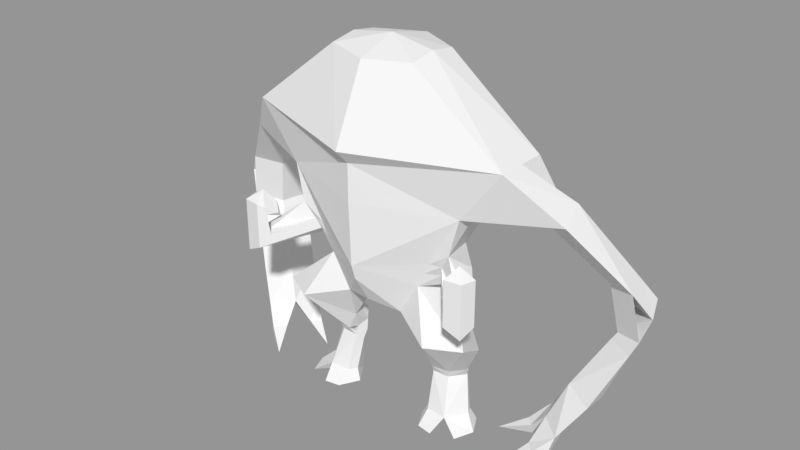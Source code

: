 # Source: shambler.blend  (saved by Blender 2.82.7; exported with 4.5.12 LTS)
import bpy
from mathutils import Matrix  # noqa: F401  (used for matrix-valued properties, if any)

bpy.ops.wm.read_factory_settings(use_empty=True)
scene = bpy.context.scene
scene.name = 'Scene'

# ---- collections
col_collection_1 = bpy.data.collections.new('Collection 1'); scene.collection.children.link(col_collection_1)

# ---- meshes
me_entity0_brush1 = bpy.data.meshes.new('entity0_brush1')
me_entity0_brush1.from_pydata([(0.0, 1478.0, -2826.0), (0.0, 1632.0, -2180.0), (1840.0, 499.1, -2538.0), (592.1, 1478.0, -2538.0), (860.9, -940.9, -2538.0), (661.1, -2679.0, -2199.0), (932.8, -2609.0, -2158.0), (0.0, -230.5, -1373.0), (1283.0, -230.5, -2180.0), (860.9, -940.9, -1821.0), (0.0, -1690.0, -1702.0), (1449.0, -743.5, -1607.0), (1533.0, -864.1, -1675.0), (1685.0, -844.9, -1601.0), (2031.0, -2986.0, -2881.0), (2320.0, -2535.0, -3088.0), (1094.0, -3237.0, -2418.0), (1176.0, -3391.0, -2461.0), (1216.0, -3391.0, -1921.0), (1322.0, -3391.0, -2191.0), (1155.0, -3237.0, -2304.0), (732.0, -2656.0, -2521.0), (968.5, -2514.0, -2553.0), (1815.0, -3215.0, -2708.0), (1194.0, -2316.0, -2427.0), (0.0, -1843.0, -2180.0), (2710.0, -1671.0, -3368.0), (2757.0, -1555.0, -3401.0), (1984.0, -144.1, -2847.0), (1479.0, -1181.0, -1285.0), (2244.0, -3399.0, -2354.0), (720.7, -2459.0, -2515.0), (843.7, -2201.0, -2359.0), (565.5, -2316.0, -2087.0), (649.9, -2597.0, -2219.0), (904.7, -2597.0, -2210.0), (1507.0, -3387.0, -2491.0), (974.1, -2679.0, -2543.0), (1036.0, -2597.0, -2429.0), (1053.0, -2726.0, -2397.0), (1047.0, -2679.0, -2408.0), (0.0, -787.3, -2837.0), (0.0, -1095.0, -2657.0), (0.0, -1095.0, -1403.0), (0.0, -1296.0, -1463.0), (772.5, -3429.0, -2443.0), (625.7, -3237.0, -2164.0), (613.3, -2815.0, -2287.0), (784.1, -2815.0, -2454.0), (666.7, -2726.0, -2188.0), (0.0, 1450.0, -1630.0), (2162.0, -2938.0, -2534.0), (2449.0, -2986.0, -2298.0), (2737.0, -2535.0, -2505.0), (3056.0, -956.5, -2734.0), (419.3, -1767.0, -2538.0), (1019.0, -940.9, -1852.0), (970.8, -1095.0, -1911.0), (1479.0, -1306.0, -1285.0), (688.1, -1306.0, -2538.0), (784.1, -1095.0, -2538.0), (2973.0, -1344.0, -3116.0), (2755.0, -1114.0, -2959.0), (2973.0, -960.1, -3116.0), (2823.0, -1287.0, -3449.0), (1283.0, -230.5, -1821.0), (2786.0, -1671.0, -2981.0), (3051.0, -1671.0, -3172.0), (2068.0, -288.1, -2467.0), (2318.0, -0.1178, -2646.0), (2895.0, -844.9, -3060.0), (3260.0, -1267.0, -2880.0), (3129.0, -1191.0, -3227.0), (2402.0, -144.1, -2265.0), (688.1, -1306.0, -2180.0), (784.1, -1095.0, -1821.0), (1903.0, -3399.0, -1907.0), (2340.0, -3399.0, -2220.0), (0.0, -1306.0, -2717.0), (419.3, -1767.0, -1821.0), (419.3, -1767.0, -2180.0), (861.6, -3391.0, -2291.0), (547.2, -3391.0, -2120.0), (693.7, -3391.0, -1850.0), (687.0, -3237.0, -2051.0), (908.7, -3391.0, -1813.0), (0.0, -2266.0, -3437.0), (0.0, -1651.0, -2896.0), (2663.0, -1767.0, -3334.0), (2365.0, -2439.0, -2679.0), (582.4, -2514.0, -2344.0), (588.0, -2679.0, -2333.0), (842.9, -2597.0, -2324.0), (3081.0, -1767.0, -2752.0), (1155.0, -732.9, -1803.0), (1297.0, -940.9, -2078.0), (1249.0, -1095.0, -2137.0), (1757.0, -1306.0, -1511.0), (2848.0, -1555.0, -3026.0), (3159.0, -1584.0, -2808.0), (3082.0, -1555.0, -3194.0), (2731.0, -1767.0, -2942.0), (2692.0, -2631.0, -2914.0), (3012.0, -1767.0, -3144.0), (0.0, 729.5, -3236.0), (0.0, 19.08, -3297.0), (1283.0, -230.5, -2538.0), (1840.0, 499.1, -2180.0), (592.1, 1478.0, -1821.0), (1840.0, 499.1, -1821.0), (592.1, 1536.0, -2180.0), (974.8, -3234.0, -2025.0), (999.4, -2815.0, -2496.0), (0.0, 998.3, -3108.0), (1987.0, -3399.0, -2712.0), (1071.0, -1230.0, -2072.0), (0.0, 268.7, -1373.0), (0.0, 471.1, -1182.0), (854.1, -2679.0, -2303.0), (893.1, -2726.0, -2198.0), (2677.0, -1018.0, -2903.0), (2577.0, -931.3, -3273.0), (2655.0, -1037.0, -3329.0), (1425.0, -960.1, -1637.0), (1365.0, -864.1, -1539.0), (1419.0, -748.9, -1360.0), (419.3, -1767.0, -2537.0), (419.3, -1767.0, -1822.0), (688.1, -1306.0, -1822.0), (711.7, -2597.0, -2105.0), (980.1, -1932.0, -1547.0), (1098.0, -2597.0, -2315.0), (688.1, -1306.0, -2537.0), (1420.0, -1932.0, -1786.0), (1697.0, -748.9, -1586.0), (1558.0, -567.9, -1473.0), (1706.0, -691.3, -1317.0), (1757.0, -691.3, -1511.0), (2230.0, -3215.0, -2131.0), (2100.0, -3214.0, -2278.0), (1925.0, -3214.0, -2585.0), (2365.0, -3079.0, -2684.0), (1922.0, -3399.0, -2803.0), (1546.0, -844.9, -1488.0), (1521.0, -1133.0, -1518.0), (1382.0, -1133.0, -1405.0), (1407.0, -844.9, -1375.0), (1479.0, -691.3, -1285.0), (1706.0, -1181.0, -1317.0), (1706.0, -1415.0, -1317.0), (1661.0, -1133.0, -1631.0), (1757.0, -1181.0, -1511.0), (688.1, -1306.0, -1821.0)], [], [(120, 54, 73), (70, 54, 63), (3, 0, 1), (110, 3, 1), (3, 2, 0), (110, 2, 3), (2, 110, 107), (8, 4, 106), (49, 129, 5), (35, 5, 129), (119, 6, 129), (43, 65, 7), (9, 65, 43), (94, 65, 9), (13, 12, 134), (143, 123, 13), (15, 51, 89), (28, 106, 2), (15, 141, 14), (20, 19, 17), (19, 81, 17), (84, 46, 82), (92, 38, 35), (34, 92, 35), (139, 30, 76), (24, 22, 32), (22, 38, 21), (131, 133, 6), (24, 38, 22), (133, 131, 24), (24, 132, 133), (10, 80, 25), (79, 10, 25), (80, 79, 25), (79, 80, 10), (67, 103, 88), (121, 26, 66), (100, 26, 27), (27, 61, 64), (54, 98, 62), (71, 99, 100), (99, 67, 100), (120, 28, 121), (28, 70, 121), (94, 8, 65), (58, 29, 145), (149, 29, 58), (139, 51, 141, 30), (31, 21, 90), (32, 31, 90), (33, 32, 90), (114, 141, 51, 140), (21, 34, 90), (130, 129, 6), (133, 130, 6), (132, 24, 126), (22, 21, 31), (75, 9, 43), (56, 75, 57), (22, 37, 21), (37, 112, 21), (92, 22, 21), (92, 38, 22), (47, 49, 91), (37, 22, 38), (40, 92, 118), (45, 46, 47), (48, 45, 47), (84, 47, 46), (35, 129, 34), (111, 49, 84), (111, 119, 49), (89, 52, 53), (93, 103, 67), (102, 52, 141), (64, 100, 27), (86, 80, 25), (55, 86, 87), (86, 55, 80), (58, 115, 149), (145, 57, 58), (144, 56, 145), (60, 78, 42), (60, 59, 78), (60, 96, 59), (61, 122, 64), (140, 36, 114), (122, 72, 64), (59, 87, 78), (59, 55, 87), (0, 3, 113), (88, 66, 26), (69, 54, 70), (71, 62, 61), (23, 142, 36), (63, 71, 72), (73, 8, 68), (73, 109, 65), (69, 109, 73), (41, 60, 42), (4, 60, 41), (152, 43, 44), (152, 75, 43), (51, 139, 52), (77, 52, 138), (67, 88, 26), (141, 77, 30), (79, 44, 10), (79, 152, 44), (46, 45, 82), (81, 83, 82), (83, 85, 111), (38, 131, 35), (84, 82, 83), (111, 84, 83), (15, 101, 88), (99, 120, 66), (103, 15, 88), (90, 21, 91), (47, 91, 21), (21, 48, 47), (34, 90, 91), (92, 21, 90), (34, 92, 90), (131, 39, 40), (118, 34, 5), (101, 99, 66), (8, 94, 4), (150, 96, 95), (150, 94, 144), (41, 105, 4), (35, 118, 5), (15, 14, 51), (98, 71, 61), (89, 93, 101), (93, 67, 99), (93, 102, 103), (2, 105, 104), (2, 106, 105), (117, 108, 50), (108, 1, 50), (108, 110, 1), (109, 108, 117), (109, 110, 108), (107, 110, 109), (48, 21, 112), (48, 112, 45), (112, 16, 45), (45, 17, 81), (82, 45, 81), (20, 112, 39), (111, 39, 119), (20, 39, 111), (2, 104, 113), (116, 109, 117), (115, 97, 149), (119, 39, 131), (129, 49, 119), (40, 35, 131), (119, 131, 6), (56, 9, 75), (13, 123, 12), (121, 63, 122), (114, 36, 142), (135, 124, 125), (146, 124, 123), (146, 123, 143), (126, 33, 127), (32, 55, 24), (32, 22, 31), (33, 126, 32), (129, 130, 33), (130, 128, 127), (130, 133, 128), (132, 128, 133), (150, 143, 13), (137, 135, 136), (151, 150, 13), (136, 151, 137), (14, 140, 51), (71, 100, 72), (14, 114, 142), (68, 8, 28), (28, 107, 69), (123, 11, 12), (144, 146, 143), (147, 125, 146), (136, 148, 151), (136, 147, 148), (122, 26, 121), (27, 62, 98), (151, 97, 150), (97, 148, 149), (96, 4, 95), (15, 102, 141), (85, 81, 111), (19, 18, 81), (18, 111, 81), (20, 111, 19), (33, 130, 127), (24, 131, 38), (138, 76, 77), (64, 72, 100), (100, 67, 26), (27, 98, 61), (121, 66, 120), (120, 68, 28), (28, 69, 70), (149, 148, 29), (34, 129, 33), (33, 90, 34), (38, 40, 37), (40, 39, 37), (39, 112, 37), (40, 38, 92), (84, 49, 47), (89, 51, 52), (102, 53, 52), (120, 73, 68), (147, 135, 125), (58, 57, 115), (145, 56, 57), (144, 94, 56), (61, 62, 122), (122, 63, 72), (3, 2, 113), (88, 101, 66), (69, 73, 54), (71, 54, 62), (63, 54, 71), (73, 65, 8), (8, 106, 28), (69, 107, 109), (52, 139, 138), (77, 76, 30), (141, 52, 77), (18, 19, 111), (20, 17, 16), (81, 85, 83), (17, 45, 16), (15, 89, 101), (103, 102, 15), (49, 5, 91), (5, 34, 91), (118, 92, 34), (101, 93, 99), (150, 97, 96), (150, 95, 94), (98, 99, 71), (89, 53, 93), (116, 7, 65), (93, 53, 102), (20, 16, 112), (40, 118, 35), (54, 99, 98), (135, 134, 12), (121, 70, 63), (123, 124, 11), (135, 11, 124), (146, 125, 124), (138, 139, 76), (135, 12, 11), (150, 144, 143), (137, 134, 135), (134, 137, 13), (137, 151, 13), (14, 23, 140), (96, 97, 115), (140, 23, 36), (142, 23, 14), (14, 141, 114), (28, 2, 107), (144, 145, 146), (136, 135, 147), (145, 29, 146), (29, 147, 146), (147, 29, 148), (122, 27, 26), (99, 54, 120), (27, 122, 62), (97, 151, 148), (106, 4, 105), (96, 60, 4), (116, 65, 109), (94, 9, 56), (94, 95, 4), (57, 152, 115), (96, 115, 59), (59, 115, 74), (115, 152, 74), (152, 57, 75)])
_uv = me_entity0_brush1.uv_layers.new(name='UVMap')
_uv.uv.foreach_set('vector', [0.0, 0.0, -8192.0, 1248.0, -5696.0, -151.0, -672.0, 617.0, -1056.0, -151.0, -1056.0, 617.0, -1792.0, 1385.0, 0.0, 2002.0, 0.0, 617.0, -1792.0, 617.0, -1792.0, 1385.0, 0.0, 617.0, -1792.0, -7071.0, -5952.0, -3807.0, 0.0, -7071.0, -1792.0, 617.0, -5952.0, 1385.0, -1792.0, 1385.0, -5952.0, 1385.0, -1792.0, 617.0, -5952.0, 617.0, 1376.0, 617.0, -992.0, 1385.0, 1376.0, 1385.0, -2529.0, 7648.0, -3041.0, 6944.0, -2465.0, 7392.0, -1949.0, 1733.0, -1373.0, 966.7, -1949.0, 966.7, -3725.0, -4337.0, -3434.0, -3965.0, -4214.0, -3600.0, 0.0, 1504.0, 4096.0, -1376.0, 0.0, -1376.0, 2688.0, 992.0, 4096.0, -1376.0, 0.0, 1504.0, -992.0, 617.0, 1376.0, -151.0, -992.0, -151.0, -4736.0, 672.0, -4224.0, 736.0, -4800.0, 352.0, -4736.0, 617.0, -4096.0, 1001.0, -4736.0, 1001.0, -5984.0, 1385.0, -7648.0, 617.0, -5984.0, 617.0, -5696.0, 1385.0, 4096.0, -1376.0, -5376.0, 1385.0, -8256.0, 1385.0, -6720.0, 617.0, -6720.0, 1385.0, -4581.0, 9184.0, -2333.0, 2499.0, -1309.0, 2499.0, -2333.0, 2499.0, -1309.0, 1733.0, -1309.0, 2499.0, -9325.0, -932.5, -2273.0, 9184.0, -1309.0, 966.7, 0.0, 0.0, 0.0, 0.0, 0.0, 0.0, 0.0, 0.0, 0.0, 0.0, 0.0, 0.0, -5182.0, 257.9, -5388.0, 90.71, -4160.0, -151.0, 733.0, 2499.0, 477.0, 2499.0, 1079.0, 1769.0, -3301.0, -2865.0, -4069.0, -2413.0, -1961.0, -2156.0, -1312.0, 1651.0, 491.9, 2416.0, 0.0, 0.0, -3557.0, 6239.0, -4069.0, 6943.0, -3301.0, 6495.0, 491.9, 2416.0, -4773.0, 6943.0, -4261.0, 6111.0, -1723.0, 3056.0, 633.0, 2128.0, 491.9, 2416.0, 0.0, -407.0, 1216.0, 617.0, 0.0, 617.0, -1216.0, -151.7, 0.0, -407.7, 0.0, 616.3, -1216.0, 617.0, -1216.0, -151.0, 0.0, 617.0, 1216.0, -151.0, 1216.0, 617.0, 0.0, -407.0, -3424.0, 617.0, -3744.0, 617.0, -9568.0, 3744.0, -8192.0, 1248.0, -3424.0, 1385.0, 0.0, 0.0, -3040.0, 617.0, -3424.0, 1385.0, -3040.0, 1385.0, -3040.0, 1385.0, -2336.0, 617.0, -2336.0, 1385.0, 0.0, 0.0, 0.0, 0.0, 0.0, 0.0, -1.005e+04, 1824.0, -3040.0, -151.0, -3040.0, 617.0, -3040.0, -151.0, -3424.0, 617.0, -3040.0, 617.0, -8192.0, 617.0, -5696.0, 1385.0, -8192.0, 1385.0, 2144.0, 1385.0, -672.0, 617.0, -672.0, 1385.0, -992.0, 617.0, 1376.0, 617.0, 1376.0, -151.0, -5120.0, 2208.0, -5120.0, 1792.0, -4608.0, 1632.0, -2208.0, 617.0, -1792.0, 233.0, -2208.0, 233.0, -5182.0, 257.9, -6080.0, 617.0, -7968.0, 617.0, -9184.0, 201.7, 2280.0, -4096.0, 2524.0, -4592.0, 3060.0, -3731.0, 2078.0, -3580.0, 2280.0, -4096.0, 3060.0, -3732.0, 733.0, 966.7, 1079.0, 1769.0, 477.0, 966.7, -9184.0, 1145.0, -7968.0, 617.0, -6080.0, 617.0, -5143.0, 1010.0, -15.86, 1721.0, -1245.0, 966.7, -477.0, 966.7, -1929.0, 2416.0, -4214.0, -3600.0, -3434.0, -3965.0, 491.9, 2416.0, -1929.0, 2416.0, 0.0, 0.0, -2435.0, 2128.0, -1723.0, 3056.0, -1568.0, 2128.0, 477.0, 2499.0, 2524.0, -4592.0, 2280.0, -4096.0, -2432.0, 1504.0, -2688.0, 992.0, 0.0, 1504.0, -2688.0, 992.0, -2432.0, 1504.0, -2432.0, 1504.0, -7038.0, -1717.0, -7551.0, -1728.0, -7341.0, -834.6, -3805.0, -398.9, -4180.0, -423.7, -3620.0, 32.32, -3203.0, -1449.0, -3301.0, -2864.0, -1960.0, -2156.0, -1245.0, 1733.0, -1245.0, 2499.0, -477.0, 2499.0, -3776.0, 1012.0, -2529.0, 7648.0, -3409.0, 1012.0, -3365.0, 7392.0, -3301.0, 6880.0, -4069.0, 6944.0, -6804.0, 2813.0, -6514.0, 2055.0, -6962.0, 2055.0, -9127.0, 2872.0, -8741.0, 1818.0, -7685.0, 1818.0, -7455.0, 2774.0, -9127.0, 2872.0, -7685.0, 1818.0, -2849.0, 9184.0, -1921.0, 8128.0, -2273.0, 9184.0, 0.0, 0.0, 0.0, 0.0, 0.0, 0.0, -9723.0, -1866.0, -7780.0, -876.6, -9325.0, -932.5, -9723.0, -1866.0, -7911.0, -1733.0, -7781.0, -876.3, -5984.0, 617.0, -7648.0, -151.0, -5984.0, -151.0, -3744.0, -151.0, -3744.0, 617.0, -3424.0, 617.0, -8256.0, 617.0, -6720.0, -151.0, -6720.0, 617.0, -1.005e+04, 1824.0, -3040.0, 617.0, -9856.0, 3040.0, 0.0, -3312.0, 1216.0, -617.0, 0.0, -617.0, 1808.0, 3744.0, 4323.0, 5408.0, 2810.0, 3360.0, -3312.0, -5408.0, -1385.0, -3744.0, -616.7, -3744.0, -5120.0, 233.0, -2432.0, 617.0, -5120.0, 617.0, -4608.0, 1632.0, -2432.0, 1504.0, -5120.0, 2208.0, -4608.0, 617.0, -2688.0, 233.0, -4608.0, 233.0, 2432.0, 1504.0, 0.0, 2208.0, 0.0, 1504.0, 2432.0, 1504.0, 2112.0, 2208.0, 0.0, 2208.0, -1504.0, 1385.0, -1739.0, 1129.0, -2208.0, 1385.0, -9408.0, 617.0, -8512.0, 1385.0, -9408.0, 1385.0, -5143.0, 1010.0, -4160.0, 1311.0, -9184.0, 1145.0, -1056.0, 1385.0, -1824.0, 617.0, -1824.0, 1385.0, 2112.0, 2208.0, 0.0, 3360.0, 0.0, 2208.0, 2112.0, 2208.0, 1216.0, 3744.0, 0.0, 3360.0, 0.0, 2002.0, -1792.0, 1385.0, 0.0, -5472.0, -3744.0, 1385.0, -3424.0, 617.0, -3424.0, 1385.0, 2144.0, 617.0, -672.0, -151.0, -672.0, 617.0, -9408.0, -151.0, -8512.0, 617.0, -9408.0, 617.0, -5131.0, 8407.0, -5952.0, 9184.0, -4317.0, 9058.0, -1056.0, 617.0, -1824.0, -151.0, -1824.0, 617.0, -5696.0, -151.0, -4096.0, 617.0, -5696.0, 617.0, -5696.0, -1184.0, -5376.0, -3040.0, -4096.0, -1376.0, -6720.0, 617.0, -5376.0, -151.0, -6720.0, -151.0, 0.0, 414.9, -2432.0, 1302.0, 0.0, 1302.0, -2688.0, 992.0, -2432.0, 1504.0, 0.0, 480.0, 2112.0, 2208.0, 0.0, 1504.0, 0.0, 2176.0, 2112.0, 2208.0, 2432.0, 1504.0, 0.0, 1504.0, -6080.0, 617.0, -5182.0, 257.9, -6080.0, -151.0, -5952.0, 9184.0, -6080.0, 7648.0, -5079.0, 8449.0, -3424.0, 617.0, -9568.0, 3744.0, -9728.0, 3424.0, -7968.0, 617.0, -9184.0, -151.0, -9184.0, 201.7, 1216.0, 3744.0, 0.0, 2176.0, 0.0, 3488.0, 1216.0, 3744.0, 2112.0, 2208.0, 0.0, 2176.0, -2273.0, 9184.0, -9127.0, 2872.0, -1309.0, 966.7, -1309.0, 1733.0, -2333.0, 966.7, -1309.0, 966.7, -2333.0, 966.7, -2784.0, 1334.0, 0.0, 0.0, 0.0, 0.0, 0.0, 0.0, 0.0, 0.0, -9325.0, -932.5, -1309.0, 966.7, -2333.0, 966.7, -9723.0, -1866.0, -9325.0, -932.5, -2333.0, 966.7, -5984.0, 1385.0, -3744.0, 617.0, -3744.0, 1385.0, -8640.0, 3424.0, 0.0, 0.0, 0.0, 0.0, -3744.0, 617.0, -6624.0, 1385.0, -3744.0, 1385.0, -6773.0, 1143.0, -7066.0, 2133.0, -7285.0, 1143.0, -3776.0, 1012.0, -3409.0, 1012.0, -3211.0, 1490.0, -3211.0, 1491.0, -3644.0, 1488.0, -3777.0, 1012.0, -2337.0, 6944.0, -1569.0, 6880.0, -1633.0, 7392.0, -3203.0, -1449.0, -1960.0, -2156.0, -1569.0, -936.0, -1245.0, 966.7, -1245.0, 1733.0, -477.0, 966.7, -1949.0, 2499.0, -7255.0, 2557.0, -1373.0, 2499.0, -6961.0, 2056.0, -6671.0, 1298.0, -7119.0, 1298.0, -3744.0, 617.0, -3424.0, -151.0, -3424.0, 617.0, 1376.0, 617.0, -992.0, 617.0, -992.0, 1385.0, -4608.0, 1632.0, -2432.0, 1504.0, -2688.0, 992.0, -4608.0, 1001.0, -2688.0, 617.0, -4608.0, 617.0, 0.0, 480.0, 0.0, 0.0, -2688.0, 992.0, -1949.0, 1733.0, -1373.0, 1733.0, -1373.0, 966.7, -5984.0, 1385.0, -7648.0, 1385.0, -7648.0, 617.0, -3040.0, 617.0, -2336.0, -151.0, -2336.0, 617.0, -5984.0, 617.0, -3744.0, -151.0, -3744.0, 617.0, -3744.0, -151.0, -3424.0, 617.0, -3424.0, -151.0, -3744.0, -151.0, -6624.0, 617.0, -3744.0, 617.0, 5376.0, -3040.0, 0.0, -2208.0, 0.0, -4576.0, 5376.0, -3040.0, 4096.0, -1376.0, 0.0, -2208.0, 0.0, -3808.0, -1792.0, -7072.0, 0.0, -7072.0, -1792.0, -151.0, 0.0, 617.0, 0.0, -151.0, -1792.0, -151.0, -1792.0, 617.0, 0.0, 617.0, -5952.0, -3808.0, -1792.0, -7072.0, 0.0, -3808.0, -5952.0, -151.0, -1792.0, 617.0, -1792.0, -151.0, -5952.0, 617.0, -1792.0, 617.0, -5952.0, -151.0, -8201.0, -318.1, -3211.0, 1491.0, -8381.0, -1067.0, -8201.0, -318.1, -8381.0, -1067.0, -9863.0, -180.6, -8381.0, -1068.0, -9451.0, -1129.0, -9863.0, -181.2, -9127.0, 2872.0, -1309.0, 2499.0, -1309.0, 1733.0, -1309.0, 966.7, -9127.0, 2872.0, -1309.0, 1733.0, -4581.0, 9184.0, -3653.0, 8128.0, -4261.0, 7648.0, -9221.0, 1415.0, -7255.0, 2557.0, -7418.0, 1492.0, -8791.0, 2557.0, -7255.0, 2557.0, -9221.0, 1415.0, 5952.0, -3808.0, 0.0, -4576.0, 0.0, -5472.0, 0.0, -3040.0, 5952.0, -3808.0, 0.0, -3808.0, 0.0, 0.0, 0.0, 0.0, 0.0, 0.0, -7418.0, 1492.0, -7255.0, 2557.0, 0.0, 0.0, -3361.0, 7008.0, -2529.0, 7648.0, -7911.0, -1733.0, -1373.0, 2499.0, -1949.0, 1733.0, -1949.0, 2499.0, -3725.0, -4337.0, -2654.0, -4328.0, -3434.0, -3964.0, -2688.0, 992.0, -2688.0, 992.0, -2432.0, 1504.0, -4736.0, 672.0, -4096.0, 1056.0, -4224.0, 736.0, -672.0, 1385.0, -1056.0, 617.0, -1056.0, 1385.0, -9184.0, 1145.0, -4160.0, 9184.0, -9184.0, 1385.0, -4800.0, 617.0, -4224.0, 233.0, -4800.0, 233.0, -4736.0, 672.0, -4224.0, 736.0, -4096.0, 1056.0, -4736.0, 233.0, -4096.0, 617.0, -4736.0, 617.0, 1076.0, 1872.0, 185.9, 3056.0, -116.0, 1872.0, -1079.0, 1769.0, 0.0, 0.0, -1437.0, 2499.0, 1079.0, 1769.0, 477.0, 2499.0, 2280.0, -4096.0, -1437.0, 966.7, 1076.0, 1872.0, -1079.0, 1769.0, -1359.0, 3504.0, -1929.0, 2416.0, -1078.0, 2892.0, -1929.0, 2416.0, -1056.0, 1104.0, -608.0, 1872.0, -472.4, 2416.0, 491.9, 2416.0, -116.0, 1104.0, 633.0, 2128.0, -116.0, 1104.0, 491.9, 2416.0, -1632.0, 1001.0, -672.0, 617.0, -672.0, 1001.0, -5120.0, 1001.0, -4800.0, 617.0, -5120.0, 617.0, -5120.0, 1792.0, -4608.0, 1632.0, -4736.0, 672.0, -160.0, 617.0, -1792.0, 1001.0, -160.0, 1001.0, -6080.0, 1385.0, -5143.0, 1010.0, -6080.0, 617.0, -1.005e+04, 1824.0, -3040.0, 617.0, -1824.0, 617.0, -7968.0, 1385.0, -9184.0, 1145.0, -9184.0, 1385.0, -5696.0, 617.0, -4096.0, 617.0, -5696.0, 1385.0, -6720.0, 1385.0, -5376.0, 617.0, -6720.0, 617.0, -1056.0, 617.0, -736.0, 617.0, -736.0, 1001.0, -1632.0, 617.0, -672.0, 233.0, -672.0, 617.0, -5120.0, 160.0, -4800.0, 352.0, -4736.0, 672.0, 0.0, 0.0, -1792.0, 617.0, -1792.0, 1001.0, -5120.0, 617.0, -5120.0, 233.0, -1792.0, 617.0, -8512.0, 1568.0, -8640.0, 3424.0, -8192.0, 1248.0, -3040.0, 1385.0, -1568.0, 617.0, -3040.0, 617.0, -5120.0, 1792.0, -5120.0, 2208.0, -4608.0, 1632.0, -2208.0, 1001.0, -1792.0, 617.0, -2208.0, 617.0, -2432.0, 1504.0, -2688.0, 992.0, -2688.0, 992.0, -8256.0, 1385.0, -8256.0, 617.0, -6720.0, 617.0, -2784.0, 1334.0, -1309.0, 1733.0, 0.0, 0.0, -2333.0, 2499.0, -2954.0, 2023.0, -1309.0, 1733.0, -2954.0, 2023.0, 0.0, 0.0, -1309.0, 1733.0, -8791.0, 2557.0, -9221.0, 1415.0, -2333.0, 2499.0, -1078.0, 2892.0, -1929.0, 2416.0, -608.0, 1872.0, -4261.0, 6111.0, -4773.0, 6943.0, -4069.0, 6943.0, -5079.0, 8449.0, -4160.0, 9184.0, -5952.0, 9184.0, -1.005e+04, 1824.0, -1824.0, 617.0, -3040.0, 617.0, -3040.0, 617.0, -3424.0, 617.0, -3424.0, 1385.0, -3040.0, 1385.0, -3040.0, 617.0, -2336.0, 617.0, -8192.0, 1248.0, 0.0, 0.0, 0.0, 0.0, -8192.0, 617.0, -5696.0, 617.0, -5696.0, 1385.0, 2144.0, 1385.0, 2144.0, 617.0, -672.0, 617.0, -2208.0, 617.0, -1792.0, 617.0, -1792.0, 233.0, -2337.0, 6943.0, -3041.0, 6943.0, -2529.0, 6111.0, -1825.0, 6239.0, -1569.0, 6495.0, -2337.0, 6943.0, -4069.0, 6944.0, -4197.0, 7392.0, -3365.0, 7392.0, -4197.0, 7392.0, -4261.0, 7648.0, -3365.0, 7392.0, -4261.0, 7648.0, -3653.0, 8128.0, -3365.0, 7392.0, -6804.0, 2813.0, -6356.0, 2813.0, -6514.0, 2055.0, -2849.0, 9184.0, -2529.0, 7648.0, -1921.0, 8128.0, -5984.0, 617.0, -7648.0, 617.0, -7648.0, -151.0, -8256.0, 617.0, -8256.0, -151.0, -6720.0, -151.0, 0.0, 0.0, -5696.0, -151.0, -5696.0, 617.0, -4884.0, 334.3, -4800.0, 617.0, -4800.0, 233.0, -5120.0, 233.0, -2432.0, 233.0, -2432.0, 617.0, -4608.0, 1632.0, -2688.0, 992.0, -2432.0, 1504.0, -4608.0, 617.0, -2688.0, 617.0, -2688.0, 233.0, -9408.0, 617.0, -8512.0, 617.0, -8512.0, 1385.0, -1056.0, 1385.0, -1056.0, 617.0, -1824.0, 617.0, -1792.0, -7071.0, -5952.0, -3807.0, 0.0, -5472.0, -3744.0, 1385.0, -3744.0, 617.0, -3424.0, 617.0, 2144.0, 617.0, 2144.0, -151.0, -672.0, -151.0, -9408.0, -151.0, -8512.0, -151.0, -8512.0, 617.0, -1056.0, 617.0, -1056.0, -151.0, -1824.0, -151.0, -5696.0, -151.0, -4096.0, -151.0, -4096.0, 617.0, -4096.0, 617.0, 1376.0, 1385.0, -5696.0, 1385.0, -6720.0, 617.0, -5376.0, 617.0, -5376.0, -151.0, -6080.0, -151.0, -5182.0, 257.9, -5079.0, -151.0, -5952.0, -151.0, -4160.0, -151.0, -5388.0, 90.71, -7968.0, 617.0, -7968.0, -151.0, -9184.0, -151.0, -2954.0, 2023.0, -2333.0, 2499.0, 0.0, 0.0, -4581.0, 9184.0, -1309.0, 2499.0, -9451.0, -1129.0, -1309.0, 1733.0, -2784.0, 1334.0, -2333.0, 966.7, 0.0, 0.0, -9863.0, -181.2, -9451.0, -1129.0, -5984.0, 1385.0, -5984.0, 617.0, -3744.0, 617.0, -3744.0, 617.0, -6624.0, 617.0, -6624.0, 1385.0, -2529.0, 7648.0, -2465.0, 7392.0, -1633.0, 7392.0, -2465.0, 7392.0, -2337.0, 6944.0, -1633.0, 7392.0, -6961.0, 2056.0, -6513.0, 2056.0, -6671.0, 1298.0, -3744.0, 617.0, -3744.0, -151.0, -3424.0, -151.0, -4608.0, 1632.0, -5120.0, 2208.0, -2432.0, 1504.0, -4608.0, 1001.0, -2688.0, 1001.0, -2688.0, 617.0, -3040.0, 617.0, -3040.0, -151.0, -2336.0, -151.0, -5984.0, 617.0, -5984.0, -151.0, -3744.0, -151.0, 0.0, -3040.0, 0.0, 0.0, -4096.0, -1376.0, -3744.0, -151.0, -6624.0, -151.0, -6624.0, 617.0, -4581.0, 9184.0, -4005.0, 9184.0, -3653.0, 8128.0, -1373.0, 2499.0, -1373.0, 1733.0, -1949.0, 1733.0, 0.0, 0.0, 0.0, 0.0, 0.0, 0.0, -4800.0, 617.0, -4800.0, 1001.0, -4224.0, 736.0, -672.0, 1385.0, -672.0, 617.0, -1056.0, 617.0, -1056.0, 233.0, -736.0, 233.0, -736.0, 617.0, -4800.0, 617.0, -4224.0, 617.0, -4224.0, 233.0, -4736.0, 672.0, -4800.0, 352.0, -4224.0, 736.0, -5079.0, -151.0, -5182.0, 257.9, -4160.0, -151.0, -4800.0, 617.0, -4224.0, 736.0, -4224.0, 617.0, -1632.0, 1001.0, -1632.0, 617.0, -672.0, 617.0, -5120.0, 1001.0, -4800.0, 1001.0, -4800.0, 617.0, -4800.0, 352.0, -5120.0, 160.0, -4736.0, 672.0, -5120.0, 160.0, -5120.0, 1792.0, -4736.0, 672.0, -6080.0, 1385.0, -5046.0, 1345.0, -5143.0, 1010.0, 0.0, 0.0, 0.0, 0.0, 0.0, 0.0, -5143.0, 1010.0, -5046.0, 1345.0, -4160.0, 1311.0, -5952.0, 9184.0, -5131.0, 8407.0, -6080.0, 7648.0, -7968.0, 1385.0, -7968.0, 617.0, -8694.0, 926.5, -6720.0, 1385.0, -5376.0, 1385.0, -5376.0, 617.0, -1632.0, 617.0, -1632.0, 233.0, -672.0, 233.0, -5120.0, 617.0, -4800.0, 617.0, -4884.0, 334.3, -4608.0, 1632.0, -5120.0, 1792.0, -4736.0, 672.0, -5120.0, 1792.0, -5120.0, 160.0, -4736.0, 672.0, -160.0, 233.0, -1792.0, 233.0, -1792.0, 617.0, -8512.0, 1568.0, -8896.0, 3040.0, -8640.0, 3424.0, -8640.0, 3424.0, -8192.0, 1248.0, 0.0, 0.0, -3040.0, 1385.0, -1568.0, 1385.0, -1568.0, 617.0, -2208.0, 1001.0, -1792.0, 1001.0, -1792.0, 617.0, 1376.0, 1385.0, -992.0, 1385.0, 0.0, 0.0, -2432.0, 1504.0, -2432.0, 1504.0, -2688.0, 992.0, 0.0, -3040.0, -4096.0, -1376.0, -5376.0, -3040.0, -2688.0, 617.0, -2688.0, 992.0, -2688.0, 233.0, -992.0, 617.0, -2688.0, 992.0, -992.0, 1385.0, -2432.0, 233.0, -1855.0, 139.8, -2432.0, 617.0, -2432.0, 1504.0, 728.1, 1994.0, 911.4, 2022.0, 911.4, 2022.0, 728.1, 1994.0, 2112.0, 2208.0, -1504.0, 617.0, -2022.0, 414.0, -2208.0, 617.0, -1855.0, 139.8, -2432.0, 233.0, -1504.0, -151.0])
_uv.active_render = True
_uv = me_entity0_brush1.uv_layers.new(name='UVMap.001')
_uv.uv.foreach_set('vector', [0.0, 0.0, 0.0, 0.0, 0.0, 0.0, 0.0, 0.0, 0.0, 0.0, 0.0, 0.0, 0.0, 0.0, 0.0, 0.0, 0.0, 0.0, 0.0, 0.0, 0.0, 0.0, 0.0, 0.0, 0.0, 0.0, 0.0, 0.0, 0.0, 0.0, 0.0, 0.0, 0.0, 0.0, 0.0, 0.0, 0.0, 0.0, 0.0, 0.0, 0.0, 0.0, 0.0, 0.0, 0.0, 0.0, 0.0, 0.0, 0.0, 0.0, 0.0, 0.0, 0.0, 0.0, 0.0, 0.0, 0.0, 0.0, 0.0, 0.0, 0.0, 0.0, 0.0, 0.0, 0.0, 0.0, 0.0, 0.0, 0.0, 0.0, 0.0, 0.0, 0.0, 0.0, 0.0, 0.0, 0.0, 0.0, 0.0, 0.0, 0.0, 0.0, 0.0, 0.0, 0.0, 0.0, 0.0, 0.0, 0.0, 0.0, 0.0, 0.0, 0.0, 0.0, 0.0, 0.0, 0.0, 0.0, 0.0, 0.0, 0.0, 0.0, 0.0, 0.0, 0.0, 0.0, 0.0, 0.0, 0.0, 0.0, 0.0, 0.0, 0.0, 0.0, 0.0, 0.0, 0.0, 0.0, 0.0, 0.0, 0.0, 0.0, 0.0, 0.0, 0.0, 0.0, 0.0, 0.0, 0.0, 0.0, 0.0, 0.0, 0.0, 0.0, 0.0, 0.0, 0.0, 0.0, 0.0, 0.0, 0.0, 0.0, 0.0, 0.0, 0.0, 0.0, 0.0, 0.0, 0.0, 0.0, 0.0, 0.0, 0.0, 0.0, 0.0, 0.0, 0.0, 0.0, 0.0, 0.0, 0.0, 0.0, 0.0, 0.0, 0.0, 0.0, 0.0, 0.0, 0.0, 0.0, 0.0, 0.0, 0.0, 0.0, 0.0, 0.0, 0.0, 0.0, 0.0, 0.0, 0.0, 0.0, 0.0, 0.0, 0.0, 0.0, 0.0, 0.0, 0.0, 0.0, 0.0, 0.0, 0.0, 0.0, 0.0, 0.0, 0.0, 0.0, 0.0, 0.0, 0.0, 0.0, 0.0, 0.0, 0.0, 0.0, 0.0, 0.0, 0.0, 0.0, 0.0, 0.0, 0.0, 0.0, 0.0, 0.0, 0.0, 0.0, 0.0, 0.0, 0.0, 0.0, 0.0, 0.0, 0.0, 0.0, 0.0, 0.0, 0.0, 0.0, 0.0, 0.0, 0.0, 0.0, 0.0, 0.0, 0.0, 0.0, 0.0, 0.0, 0.0, 0.0, 0.0, 0.0, 0.0, 0.0, 0.0, 0.0, 0.0, 0.0, 0.0, 0.0, 0.0, 0.0, 0.0, 0.0, 0.0, 0.0, 0.0, 0.0, 0.0, 0.0, 0.0, 0.0, 0.0, 0.0, 0.0, 0.0, 0.0, 0.0, 0.0, 0.0, 0.0, 0.0, 0.0, 0.0, 0.0, 0.0, 0.0, 0.0, 0.0, 0.0, 0.0, 0.0, 0.0, 0.0, 0.0, 0.0, 0.0, 0.0, 0.0, 0.0, 0.0, 0.0, 0.0, 0.0, 0.0, 0.0, 0.0, 0.0, 0.0, 0.0, 0.0, 0.0, 0.0, 0.0, 0.0, 0.0, 0.0, 0.0, 0.0, 0.0, 0.0, 0.0, 0.0, 0.0, 0.0, 0.0, 0.0, 0.0, 0.0, 0.0, 0.0, 0.0, 0.0, 0.0, 0.0, 0.0, 0.0, 0.0, 0.0, 0.0, 0.0, 0.0, 0.0, 0.0, 0.0, 0.0, 0.0, 0.0, 0.0, 0.0, 0.0, 0.0, 0.0, 0.0, 0.0, 0.0, 0.0, 0.0, 0.0, 0.0, 0.0, 0.0, 0.0, 0.0, 0.0, 0.0, 0.0, 0.0, 0.0, 0.0, 0.0, 0.0, 0.0, 0.0, 0.0, 0.0, 0.0, 0.0, 0.0, 0.0, 0.0, 0.0, 0.0, 0.0, 0.0, 0.0, 0.0, 0.0, 0.0, 0.0, 0.0, 0.0, 0.0, 0.0, 0.0, 0.0, 0.0, 0.0, 0.0, 0.0, 0.0, 0.0, 0.0, 0.0, 0.0, 0.0, 0.0, 0.0, 0.0, 0.0, 0.0, 0.0, 0.0, 0.0, 0.0, 0.0, 0.0, 0.0, 0.0, 0.0, 0.0, 0.0, 0.0, 0.0, 0.0, 0.0, 0.0, 0.0, 0.0, 0.0, 0.0, 0.0, 0.0, 0.0, 0.0, 0.0, 0.0, 0.0, 0.0, 0.0, 0.0, 0.0, 0.0, 0.0, 0.0, 0.0, 0.0, 0.0, 0.0, 0.0, 0.0, 0.0, 0.0, 0.0, 0.0, 0.0, 0.0, 0.0, 0.0, 0.0, 0.0, 0.0, 0.0, 0.0, 0.0, 0.0, 0.0, 0.0, 0.0, 0.0, 0.0, 0.0, 0.0, 0.0, 0.0, 0.0, 0.0, 0.0, 0.0, 0.0, 0.0, 0.0, 0.0, 0.0, 0.0, 0.0, 0.0, 0.0, 0.0, 0.0, 0.0, 0.0, 0.0, 0.0, 0.0, 0.0, 0.0, 0.0, 0.0, 0.0, 0.0, 0.0, 0.0, 0.0, 0.0, 0.0, 0.0, 0.0, 0.0, 0.0, 0.0, 0.0, 0.0, 0.0, 0.0, 0.0, 0.0, 0.0, 0.0, 0.0, 0.0, 0.0, 0.0, 0.0, 0.0, 0.0, 0.0, 0.0, 0.0, 0.0, 0.0, 0.0, 0.0, 0.0, 0.0, 0.0, 0.0, 0.0, 0.0, 0.0, 0.0, 0.0, 0.0, 0.0, 0.0, 0.0, 0.0, 0.0, 0.0, 0.0, 0.0, 0.0, 0.0, 0.0, 0.0, 0.0, 0.0, 0.0, 0.0, 0.0, 0.0, 0.0, 0.0, 0.0, 0.0, 0.0, 0.0, 0.0, 0.0, 0.0, 0.0, 0.0, 0.0, 0.0, 0.0, 0.0, 0.0, 0.0, 0.0, 0.0, 0.0, 0.0, 0.0, 0.0, 0.0, 0.0, 0.0, 0.0, 0.0, 0.0, 0.0, 0.0, 0.0, 0.0, 0.0, 0.0, 0.0, 0.0, 0.0, 0.0, 0.0, 0.0, 0.0, 0.0, 0.0, 0.0, 0.0, 0.0, 0.0, 0.0, 0.0, 0.0, 0.0, 0.0, 0.0, 0.0, 0.0, 0.0, 0.0, 0.0, 0.0, 0.0, 0.0, 0.0, 0.0, 0.0, 0.0, 0.0, 0.0, 0.0, 0.0, 0.0, 0.0, 0.0, 0.0, 0.0, 0.0, 0.0, 0.0, 0.0, 0.0, 0.0, 0.0, 0.0, 0.0, 0.0, 0.0, 0.0, 0.0, 0.0, 0.0, 0.0, 0.0, 0.0, 0.0, 0.0, 0.0, 0.0, 0.0, 0.0, 0.0, 0.0, 0.0, 0.0, 0.0, 0.0, 0.0, 0.0, 0.0, 0.0, 0.0, 0.0, 0.0, 0.0, 0.0, 0.0, 0.0, 0.0, 0.0, 0.0, 0.0, 0.0, 0.0, 0.0, 0.0, 0.0, 0.0, 0.0, 0.0, 0.0, 0.0, 0.0, 0.0, 0.0, 0.0, 0.0, 0.0, 0.0, 0.0, 0.0, 0.0, 0.0, 0.0, 0.0, 0.0, 0.0, 0.0, 0.0, 0.0, 0.0, 0.0, 0.0, 0.0, 0.0, 0.0, 0.0, 0.0, 0.0, 0.0, 0.0, 0.0, 0.0, 0.0, 0.0, 0.0, 0.0, 0.0, 0.0, 0.0, 0.0, 0.0, 0.0, 0.0, 0.0, 0.0, 0.0, 0.0, 0.0, 0.0, 0.0, 0.0, 0.0, 0.0, 0.0, 0.0, 0.0, 0.0, 0.0, 0.0, 0.0, 0.0, 0.0, 0.0, 0.0, 0.0, 0.0, 0.0, 0.0, 0.0, 0.0, 0.0, 0.0, 0.0, 0.0, 0.0, 0.0, 0.0, 0.0, 0.0, 0.0, 0.0, 0.0, 0.0, 0.0, 0.0, 0.0, 0.0, 0.0, 0.0, 0.0, 0.0, 0.0, 0.0, 0.0, 0.0, 0.0, 0.0, 0.0, 0.0, 0.0, 0.0, 0.0, 0.0, 0.0, 0.0, 0.0, 0.0, 0.0, 0.0, 0.0, 0.0, 0.0, 0.0, 0.0, 0.0, 0.0, 0.0, 0.0, 0.0, 0.0, 0.0, 0.0, 0.0, 0.0, 0.0, 0.0, 0.0, 0.0, 0.0, 0.0, 0.0, 0.0, 0.0, 0.0, 0.0, 0.0, 0.0, 0.0, 0.0, 0.0, 0.0, 0.0, 0.0, 0.0, 0.0, 0.0, 0.0, 0.0, 0.0, 0.0, 0.0, 0.0, 0.0, 0.0, 0.0, 0.0, 0.0, 0.0, 0.0, 0.0, 0.0, 0.0, 0.0, 0.0, 0.0, 0.0, 0.0, 0.0, 0.0, 0.0, 0.0, 0.0, 0.0, 0.0, 0.0, 0.0, 0.0, 0.0, 0.0, 0.0, 0.0, 0.0, 0.0, 0.0, 0.0, 0.0, 0.0, 0.0, 0.0, 0.0, 0.0, 0.0, 0.0, 0.0, 0.0, 0.0, 0.0, 0.0, 0.0, 0.0, 0.0, 0.0, 0.0, 0.0, 0.0, 0.0, 0.0, 0.0, 0.0, 0.0, 0.0, 0.0, 0.0, 0.0, 0.0, 0.0, 0.0, 0.0, 0.0, 0.0, 0.0, 0.0, 0.0, 0.0, 0.0, 0.0, 0.0, 0.0, 0.0, 0.0, 0.0, 0.0, 0.0, 0.0, 0.0, 0.0, 0.0, 0.0, 0.0, 0.0, 0.0, 0.0, 0.0, 0.0, 0.0, 0.0, 0.0, 0.0, 0.0, 0.0, 0.0, 0.0, 0.0, 0.0, 0.0, 0.0, 0.0, 0.0, 0.0, 0.0, 0.0, 0.0, 0.0, 0.0, 0.0, 0.0, 0.0, 0.0, 0.0, 0.0, 0.0, 0.0, 0.0, 0.0, 0.0, 0.0, 0.0, 0.0, 0.0, 0.0, 0.0, 0.0, 0.0, 0.0, 0.0, 0.0, 0.0, 0.0, 0.0, 0.0, 0.0, 0.0, 0.0, 0.0, 0.0, 0.0, 0.0, 0.0, 0.0, 0.0, 0.0, 0.0, 0.0, 0.0, 0.0, 0.0, 0.0, 0.0, 0.0, 0.0, 0.0, 0.0, 0.0, 0.0, 0.0, 0.0, 0.0, 0.0, 0.0, 0.0, 0.0, 0.0, 0.0, 0.0, 0.0, 0.0, 0.0, 0.0, 0.0, 0.0, 0.0, 0.0, 0.0, 0.0, 0.0, 0.0, 0.0, 0.0, 0.0, 0.0, 0.0, 0.0, 0.0, 0.0, 0.0, 0.0, 0.0, 0.0, 0.0, 0.0, 0.0, 0.0, 0.0, 0.0, 0.0, 0.0, 0.0, 0.0, 0.0, 0.0, 0.0, 0.0, 0.0, 0.0, 0.0, 0.0, 0.0, 0.0, 0.0, 0.0, 0.0, 0.0, 0.0, 0.0, 0.0, 0.0, 0.0, 0.0, 0.0, 0.0, 0.0, 0.0, 0.0, 0.0, 0.0, 0.0, 0.0, 0.0, 0.0, 0.0, 0.0, 0.0, 0.0, 0.0, 0.0, 0.0, 0.0, 0.0, 0.0, 0.0, 0.0, 0.0, 0.0, 0.0, 0.0, 0.0, 0.0, 0.0, 0.0, 0.0, 0.0, 0.0, 0.0, 0.0, 0.0, 0.0, 0.0, 0.0, 0.0, 0.0, 0.0, 0.0, 0.0, 0.0, 0.0, 0.0, 0.0, 0.0, 0.0, 0.0, 0.0, 0.0, 0.0, 0.0, 0.0, 0.0, 0.0, 0.0, 0.0, 0.0, 0.0, 0.0, 0.0, 0.0, 0.0, 0.0, 0.0, 0.0, 0.0, 0.0, 0.0, 0.0, 0.0, 0.0, 0.0, 0.0, 0.0, 0.0, 0.0, 0.0, 0.0, 0.0, 0.0, 0.0, 0.0, 0.0, 0.0, 0.0, 0.0, 0.0, 0.0, 0.0, 0.0, 0.0, 0.0, 0.0, 0.0, 0.0, 0.0, 0.0, 0.0, 0.0, 0.0, 0.0, 0.0, 0.0, 0.0, 0.0, 0.0, 0.0, 0.0, 0.0, 0.0, 0.0, 0.0, 0.0, 0.0, 0.0, 0.0, 0.0, 0.0, 0.0, 0.0, 0.0, 0.0, 0.0, 0.0, 0.0, 0.0, 0.0, 0.0, 0.0, 0.0, 0.0, 0.0, 0.0, 0.0, 0.0, 0.0, 0.0, 0.0, 0.0, 0.0, 0.0, 0.0, 0.0, 0.0, 0.0, 0.0, 0.0, 0.0, 0.0, 0.0, 0.0, 0.0, 0.0, 0.0, 0.0, 0.0, 0.0, 0.0, 0.0, 0.0, 0.0, 0.0, 0.0, 0.0, 0.0, 0.0, 0.0, 0.0, 0.0, 0.0, 0.0, 0.0, 0.0, 0.0, 0.0, 0.0, 0.0, 0.0, 0.0, 0.0, 0.0, 0.0, 0.0, 0.0, 0.0, 0.0, 0.0, 0.0, 0.0, 0.0, 0.0, 0.0, 0.0, 0.0, 0.0, 0.0, 0.0, 0.0, 0.0, 0.0, 0.0, 0.0, 0.0, 0.0, 0.0, 0.0, 0.0, 0.0, 0.0, 0.0, 0.0, 0.0, 0.0, 0.0, 0.0, 0.0, 0.0, 0.0, 0.0, 0.0, 0.0, 0.0, 0.0, 0.0, 0.0, 0.0, 0.0, 0.0, 0.0, 0.0, 0.0, 0.0, 0.0, 0.0, 0.0, 0.0, 0.0, 0.0, 0.0, 0.0, 0.0, 0.0, 0.0, 0.0, 0.0, 0.0, 0.0, 0.0, 0.0, 0.0, 0.0, 0.0, 0.0, 0.0, 0.0, 0.0, 0.0, 0.0, 0.0, 0.0, 0.0, 0.0, 0.0, 0.0, 0.0, 0.0, 0.0, 0.0, 0.0, 0.0, 0.0, 0.0, 0.0, 0.0, 0.0, 0.0, 0.0, 0.0, 0.0, 0.0, 0.0, 0.0, 0.0, 0.0, 0.0, 0.0, 0.0, 0.0, 0.0, 0.0, 0.0, 0.0, 0.0, 0.0, 0.0, 0.0, 0.0, 0.0, 0.0, 0.0, 0.0, 0.0, 0.0, 0.0, 0.0, 0.0, 0.0, 0.0, 0.0, 0.0, 0.0, 0.0, 0.0, 0.0, 0.0, 0.0, 0.0, 0.0, 0.0, 0.0, 0.0, 0.0, 0.0, 0.0, 0.0, 0.0, 0.0, 0.0, 0.0, 0.0, 0.0, 0.0, 0.0, 0.0, 0.0, 0.0, 0.0, 0.0, 0.0, 0.0, 0.0, 0.0, 0.0, 0.0, 0.0, 0.0, 0.0, 0.0, 0.0, 0.0, 0.0, 0.0, 0.0, 0.0, 0.0, 0.0, 0.0, 0.0, 0.0, 0.0, 0.0, 0.0, 0.0, 0.0, 0.0, 0.0, 0.0, 0.0, 0.0, 0.0, 0.0, 0.0, 0.0, 0.0, 0.0, 0.0, 0.0, 0.0, 0.0, 0.0, 0.0, 0.0, 0.0, 0.0, 0.0, 0.0, 0.0, 0.0, 0.0, 0.0, 0.0, 0.0, 0.0, 0.0, 0.0, 0.0, 0.0, 0.0, 0.0, 0.0, 0.0, 0.0, 0.0, 0.0, 0.0, 0.0, 0.0, 0.0, 0.0, 0.0, 0.0, 0.0, 0.0, 0.0, 0.0, 0.0, 0.0, 0.0, 0.0, 0.0, 0.0, 0.0, 0.0, 0.0, 0.0, 0.0, 0.0, 0.0, 0.0, 0.0, 0.0, 0.0, 0.0, 0.0, 0.0, 0.0, 0.0, 0.0, 0.0, 0.0, 0.0, 0.0, 0.0, 0.0, 0.0, 0.0, 0.0, 0.0, 0.0, 0.0, 0.0, 0.0, 0.0, 0.0, 0.0, 0.0, 0.0, 0.0, 0.0, 0.0, 0.0, 0.0, 0.0, 0.0, 0.0, 0.0, 0.0, 0.0, 0.0, 0.0, 0.0, 0.0, 0.0, 0.0, 0.0, 0.0, 0.0, 0.0, 0.0, 0.0, 0.0, 0.0, 0.0, 0.0, 0.0, 0.0, 0.0, 0.0, 0.0, 0.0, 0.0, 0.0, 0.0, 0.0, 0.0, 0.0, 0.0, 0.0, 0.0, 0.0, 0.0, 0.0, 0.0, 0.0, 0.0, 0.0, 0.0, 0.0, 0.0, 0.0, 0.0, 0.0, 0.0, 0.0, 0.0, 0.0, 0.0, 0.0, 0.0, 0.0, 0.0, 0.0, 0.0, 0.0, 0.0, 0.0, 0.0, 0.0, 0.0, 0.0, 0.0, 0.0, 0.0, 0.0, 0.0, 0.0, 0.0, 0.0, 0.0, 0.0, 0.0, 0.0, 0.0, 0.0, 0.0, 0.0, 0.0, 0.0, 0.0, 0.0, 0.0, 0.0, 0.0, 0.0, 0.0, 0.0, 0.0, 0.0, 0.0, 0.0, 0.0, 0.0, 0.0, 0.0, 0.0, 0.0, 0.0, 0.0, 0.0, 0.0, 0.0, 0.0, 0.0, 0.0, 0.0, 0.0, 0.0, 0.0, 0.0, 0.0, 0.0, 0.0, 0.0, 0.0, 0.0, 0.0, 0.0, 0.0, 0.0, 0.0, 0.0, 0.0, 0.0, 0.0, 0.0, 0.0, 0.0, 0.0, 0.0, 0.0, 0.0, 0.0, 0.0, 0.0, 0.0, 0.0, 0.0, 0.0, 0.0, 0.0, 0.0, 0.0, 0.0, 0.0, 0.0, 0.0, 0.0, 0.0, 0.0, 0.0, 0.0, 0.0, 0.0, 0.0, 0.0, 0.0, 0.0, 0.0, 0.0, 0.0, 0.0, 0.0, 0.0, 0.0, 0.0, 0.0, 0.0, 0.0, 0.0, 0.0, 0.0, 0.0, 0.0, 0.0, 0.0, 0.0, 0.0, 0.0, 0.0, 0.0, 0.0, 0.0, 0.0, 0.0, 0.0, 0.0, 0.0, 0.0, 0.0, 0.0, 0.0, 0.0, 0.0, 0.0, 0.0, 0.0, 0.0, 0.0, 0.0, 0.0, 0.0, 0.0, 0.0, 0.0, 0.0, 0.0, 0.0, 0.0, 0.0, 0.0, 0.0, 0.0, 0.0, 0.0, 0.0])
me_entity0_brush1.use_remesh_preserve_volume = False
me_entity0_brush1.use_remesh_preserve_attributes = False
me_entity0_brush1.use_mirror_vertex_groups = False
me_entity0_brush1.update()
me_entity0_brush1.normals_split_custom_set([tuple(v) for v in zip(*[iter([-0.2332, -0.6204, 0.7489, -0.2332, -0.6204, 0.7489, -0.2332, -0.6204, 0.7489, 0.774, 0.6088, -0.1743, 0.774, 0.6088, -0.1743, 0.774, 0.6088, -0.1743, 0.1117, 0.9668, -0.2297, 0.1117, 0.9668, -0.2297, 0.1117, 0.9668, -0.2297, 0.1581, 0.9749, -0.1567, 0.1581, 0.9749, -0.1567, 0.1581, 0.9749, -0.1567, 0.3821, 0.4869, -0.7854, 0.3821, 0.4869, -0.7854, 0.3821, 0.4869, -0.7854, 0.6124, 0.7805, -0.1254, 0.6124, 0.7805, -0.1254, 0.6124, 0.7805, -0.1254, 0.639, 0.7692, 0.0, 0.639, 0.7692, 0.0, 0.639, 0.7692, 0.0, 0.8595, -0.5111, 0.0, 0.8595, -0.5111, 0.0, 0.8595, -0.5111, 0.0, -0.8791, 0.0, 0.4766, -0.8791, 0.0, 0.4766, -0.8791, 0.0, 0.4766, -0.2926, 0.7894, -0.5397, -0.2926, 0.7894, -0.5397, -0.2926, 0.7894, -0.5397, 0.1963, -0.3765, 0.9054, 0.1963, -0.3765, 0.9054, 0.1963, -0.3765, 0.9054, 0.3294, -0.03262, 0.9436, 0.3294, -0.03262, 0.9436, 0.3294, -0.03262, 0.9436, 0.4593, -0.2731, 0.8453, 0.4593, -0.2731, 0.8453, 0.4593, -0.2731, 0.8453, -0.1081, 0.06429, 0.9921, -0.1081, 0.06429, 0.9921, -0.1081, 0.06429, 0.9921, 0.4304, 0.08525, -0.8986, 0.4304, 0.08525, -0.8986, 0.4304, 0.08525, -0.8986, 0.3243, -0.8575, 0.3994, 0.3243, -0.8575, 0.3994, 0.3243, -0.8575, 0.3994, -0.9251, 0.3796, 0.01274, -0.9251, 0.3796, 0.01274, -0.9251, 0.3796, 0.01274, -0.4154, 0.317, -0.8526, -0.4154, 0.317, -0.8526, -0.4154, 0.317, -0.8526, 0.3046, -0.5512, -0.7768, 0.3046, -0.5512, -0.7768, 0.3046, -0.5512, -0.7768, 0.7518, 0.5183, -0.4076, 0.7518, 0.5183, -0.4076, 0.7518, 0.5183, -0.4076, 0.0, -1.0, 0.0, 0.0, -1.0, 0.0, 0.0, -1.0, 0.0, -0.7593, 0.504, 0.4117, -0.7593, 0.504, 0.4117, -0.7593, 0.504, 0.4117, 0.0, -1.0, 0.0, 0.0, -1.0, 0.0, 0.0, -1.0, 0.0, 0.0, -1.0, 2.195e-06, 0.0, -1.0, 2.195e-06, 0.0, -1.0, 2.195e-06, -0.7454, -0.3481, -0.5685, -0.7454, -0.3481, -0.5685, -0.7454, -0.3481, -0.5685, 0.008442, 0.5275, -0.8495, 0.008442, 0.5275, -0.8495, 0.008442, 0.5275, -0.8495, 0.3298, -0.6944, -0.6396, 0.3298, -0.6944, -0.6396, 0.3298, -0.6944, -0.6396, 0.536, -0.6693, 0.5145, 0.536, -0.6693, 0.5145, 0.536, -0.6693, 0.5145, 0.6823, -0.382, -0.6234, 0.6823, -0.382, -0.6234, 0.6823, -0.382, -0.6234, 0.9257, -0.362, -0.1095, 0.9257, -0.362, -0.1095, 0.9257, -0.362, -0.1095, 0.7997, 0.3476, -0.4896, 0.7997, 0.3476, -0.4896, 0.7997, 0.3476, -0.4896, -0.1718, 0.9379, -0.3015, -0.1718, 0.9379, -0.3015, -0.1718, 0.9379, -0.3015, -0.08686, -0.9484, 0.3049, -0.08686, -0.9484, 0.3049, -0.08686, -0.9484, 0.3049, 0.1802, -0.9836, 0.0, 0.1802, -0.9836, 0.0, 0.1802, -0.9836, 0.0, 0.1802, 0.9836, 0.0, 0.1802, 0.9836, 0.0, 0.1802, 0.9836, 0.0, 0.4367, -0.4107, -0.8004, 0.4367, -0.4107, -0.8004, 0.4367, -0.4107, -0.8004, -0.9619, -0.197, 0.1898, -0.9619, -0.197, 0.1898, -0.9619, -0.197, 0.1898, 0.487, -0.4209, -0.7653, 0.487, -0.4209, -0.7653, 0.487, -0.4209, -0.7653, -0.8534, 0.2875, 0.4348, -0.8534, 0.2875, 0.4348, -0.8534, 0.2875, 0.4348, 0.5004, 0.2329, -0.8339, 0.5004, 0.2329, -0.8339, 0.5004, 0.2329, -0.8339, 0.9171, -0.341, -0.2064, 0.9171, -0.341, -0.2064, 0.9171, -0.341, -0.2064, 0.9337, -0.2929, -0.206, 0.9337, -0.2929, -0.206, 0.9337, -0.2929, -0.206, -0.78, -0.6224, 0.06475, -0.78, -0.6224, 0.06475, -0.78, -0.6224, 0.06475, 0.3116, 0.6224, -0.718, 0.3116, 0.6224, -0.718, 0.3116, 0.6224, -0.718, 0.9688, -0.2477, 0.0, 0.9688, -0.2477, 0.0, 0.9688, -0.2477, 0.0, -0.7763, 0.0, 0.6304, -0.7763, 0.0, 0.6304, -0.7763, 0.0, 0.6304, 0.1371, 0.0, 0.9906, 0.1371, 0.0, 0.9906, 0.1371, 0.0, 0.9906, -0.7223, -0.3589, -0.5911, -0.7223, -0.3589, -0.5911, -0.7223, -0.3589, -0.5911, -0.7223, -0.3589, -0.5911, -0.7748, -0.02551, -0.6317, -0.7748, -0.02551, -0.6317, -0.7748, -0.02551, -0.6317, -0.717, 0.5775, -0.3903, -0.717, 0.5775, -0.3903, -0.717, 0.5775, -0.3903, -0.6895, 0.5506, -0.4705, -0.6895, 0.5506, -0.4705, -0.6895, 0.5506, -0.4705, 0.3242, -0.4451, 0.8348, 0.3242, -0.4451, 0.8348, 0.3242, -0.4451, 0.8348, 0.3242, -0.4451, 0.8348, -0.7243, -0.6866, -0.06288, -0.7243, -0.6866, -0.06288, -0.7243, -0.6866, -0.06288, 0.1388, -0.6691, 0.7301, 0.1388, -0.6691, 0.7301, 0.1388, -0.6691, 0.7301, 0.3673, -0.6374, 0.6774, 0.3673, -0.6374, 0.6774, 0.3673, -0.6374, 0.6774, 0.09956, -0.05808, -0.9933, 0.09956, -0.05808, -0.9933, 0.09956, -0.05808, -0.9933, -0.1449, 0.02125, -0.9892, -0.1449, 0.02125, -0.9892, -0.1449, 0.02125, -0.9892, 0.458, -0.229, 0.8589, 0.458, -0.229, 0.8589, 0.458, -0.229, 0.8589, 0.3914, -0.4376, 0.8095, 0.3914, -0.4376, 0.8095, 0.3914, -0.4376, 0.8095, -0.09357, -0.06557, -0.9935, -0.09357, -0.06557, -0.9935, -0.09357, -0.06557, -0.9935, -0.1152, -0.3423, -0.9325, -0.1152, -0.3423, -0.9325, -0.1152, -0.3423, -0.9325, -0.5101, 0.8596, 0.02998, -0.5101, 0.8596, 0.02998, -0.5101, 0.8596, 0.02998, 0.2402, 0.8638, 0.443, 0.2402, 0.8638, 0.443, 0.2402, 0.8638, 0.443, -0.8791, 1.572e-06, 0.4766, -0.8791, 1.572e-06, 0.4766, -0.8791, 1.572e-06, 0.4766, 0.8791, 0.0, -0.4766, 0.8791, 0.0, -0.4766, 0.8791, 0.0, -0.4766, 0.4583, 0.2747, 0.8453, 0.4583, 0.2747, 0.8453, 0.4585, 0.2747, 0.8452, -0.9129, -0.1384, -0.384, -0.9129, -0.1384, -0.384, -0.9129, -0.1384, -0.384, -0.7002, 0.0007427, -0.714, -0.7002, 0.0008893, -0.7139, -0.7002, 0.0008893, -0.7139, -0.8736, 0.1121, 0.4736, -0.8736, 0.1121, 0.4736, -0.8736, 0.1121, 0.4736, 0.0, -1.0, -2.195e-06, 0.0, -1.0, -2.195e-06, 0.0, -1.0, -2.195e-06, -0.08828, 0.2554, 0.9628, -0.08828, 0.2554, 0.9628, -0.08828, 0.2554, 0.9628, 0.04309, 0.3289, 0.9434, 0.04309, 0.3289, 0.9434, 0.04309, 0.3289, 0.9434, -0.2431, 0.5286, 0.8133, -0.2431, 0.5286, 0.8133, -0.2431, 0.5286, 0.8133, 0.8982, -0.4107, -0.1568, 0.8982, -0.4107, -0.1568, 0.8982, -0.4107, -0.1568, 0.7999, -0.5995, -0.02931, 0.7999, -0.5995, -0.02931, 0.7999, -0.5995, -0.02931, 0.5167, -0.2711, -0.8121, 0.5167, -0.2711, -0.8121, 0.5167, -0.2711, -0.8121, 0.1711, -0.934, 0.3137, 0.1711, -0.934, 0.3137, 0.1711, -0.934, 0.3137, 0.6355, 0.5101, -0.5795, 0.6355, 0.5101, -0.5795, 0.6355, 0.5101, -0.5795, 0.7657, -0.6431, 0.0, 0.7657, -0.6431, 0.0, 0.7657, -0.6431, 0.0, -0.4155, -0.9004, 0.1286, -0.4155, -0.9004, 0.1286, -0.4155, -0.9004, 0.1286, -0.7763, 0.0, 0.6304, -0.7763, 0.0, 0.6304, -0.7763, 0.0, 0.6304, 0.1993, 0.9487, 0.2455, 0.1993, 0.9487, 0.2455, 0.1993, 0.9487, 0.2455, 0.1451, 0.2693, -0.9521, 0.1451, 0.2693, -0.9521, 0.1451, 0.2693, -0.9521, 0.2504, -0.1138, -0.9614, 0.2504, -0.1138, -0.9614, 0.2504, -0.1138, -0.9614, 0.6258, -0.2844, -0.7263, 0.6258, -0.2844, -0.7263, 0.6258, -0.2844, -0.7263, -0.7517, -0.6172, 0.2325, -0.7517, -0.6172, 0.2325, -0.7517, -0.6172, 0.2325, 0.3669, -0.4387, 0.8203, 0.3669, -0.4387, 0.8203, 0.3669, -0.4387, 0.8203, 0.346, 0.5857, -0.733, 0.346, 0.5857, -0.733, 0.346, 0.5857, -0.733, 0.2253, 0.4485, -0.8649, 0.2253, 0.4485, -0.8649, 0.2253, 0.4485, -0.8649, 0.5605, -0.327, -0.7608, 0.5605, -0.327, -0.7608, 0.5605, -0.327, -0.7608, 0.3869, 0.4666, -0.7954, 0.3869, 0.4666, -0.7954, 0.3869, 0.4666, -0.7954, -0.8611, 0.4793, 0.1699, -0.8611, 0.4793, 0.1699, -0.8611, 0.4793, 0.1699, 0.772, 0.6119, -0.1722, 0.772, 0.6119, -0.1722, 0.772, 0.6119, -0.1722, -0.3151, -0.7195, 0.6189, -0.3151, -0.7195, 0.6189, -0.3151, -0.7195, 0.6189, -0.5984, 0.06272, -0.7987, -0.5984, 0.06272, -0.7987, -0.5984, 0.06272, -0.7987, 0.7796, 0.6056, -0.1598, 0.7796, 0.6056, -0.1598, 0.7796, 0.6056, -0.1598, 0.1032, -0.8823, 0.4592, 0.1032, -0.8823, 0.4592, 0.1032, -0.8823, 0.4592, 0.3724, -0.2842, 0.8835, 0.3724, -0.2842, 0.8835, 0.3724, -0.2842, 0.8835, 0.7739, 0.6297, 0.06733, 0.7739, 0.6297, 0.06733, 0.7739, 0.6297, 0.06733, 0.1305, -0.4996, -0.8564, 0.1305, -0.4996, -0.8564, 0.1305, -0.4996, -0.8564, 0.3001, -0.15, -0.942, 0.3001, -0.15, -0.942, 0.3001, -0.15, -0.942, 0.4439, -0.2546, 0.8591, 0.4439, -0.2546, 0.8591, 0.4439, -0.2546, 0.8591, 0.4601, -0.2092, 0.8629, 0.4601, -0.2092, 0.8629, 0.4601, -0.2092, 0.8629, -0.4011, 0.6693, 0.6255, -0.4011, 0.6693, 0.6255, -0.4011, 0.6693, 0.6255, 0.6157, -0.01341, 0.7879, 0.6157, -0.01341, 0.7879, 0.6157, -0.01341, 0.7879, 0.4372, -0.4793, -0.7611, 0.4372, -0.4793, -0.7611, 0.4372, -0.4793, -0.7611, 0.6011, -0.673, -0.431, 0.6011, -0.673, -0.431, 0.6011, -0.673, -0.431, 0.1469, -0.5133, 0.8455, 0.1469, -0.5133, 0.8455, 0.1469, -0.5133, 0.8455, 0.4434, -0.2586, 0.8582, 0.4434, -0.2586, 0.8582, 0.4434, -0.2586, 0.8582, -0.7836, 0.2371, -0.5743, -0.7836, 0.2371, -0.5743, -0.7836, 0.2371, -0.5743, 0.0, -1.0, 0.0, 0.0, -1.0, 0.0, 0.0, -1.0, 0.0, -0.09943, 0.815, 0.5709, -0.09943, 0.815, 0.5709, -0.09943, 0.815, 0.5709, 0.0, -1.0, 0.0, 0.0, -1.0, 0.0, 0.0, -1.0, 0.0, -0.7593, 0.504, 0.4117, -0.7593, 0.504, 0.4117, -0.7593, 0.504, 0.4117, -0.06257, 0.791, 0.6086, -0.06257, 0.791, 0.6086, -0.06257, 0.791, 0.6086, -0.8827, 0.4439, 0.1541, -0.8827, 0.4439, 0.1541, -0.8827, 0.4439, 0.1541, -0.383, -0.1729, 0.9074, -0.383, -0.1729, 0.9074, -0.383, -0.1729, 0.9074, 0.4292, -0.4439, -0.7866, 0.4292, -0.4439, -0.7866, 0.4292, -0.4439, -0.7866, -0.7885, -0.06525, -0.6116, -0.7885, -0.06525, -0.6116, -0.7885, -0.06525, -0.6116, -0.7255, -0.341, -0.5979, -0.7255, -0.341, -0.5979, -0.7255, -0.341, -0.5979, -0.6185, -0.4689, -0.6306, -0.6186, -0.469, -0.6304, -0.6185, -0.4689, -0.6306, -0.8791, -1.789e-06, 0.4766, -0.8791, -1.789e-06, 0.4766, -0.8791, -1.789e-06, 0.4766, 0.3025, 0.8533, -0.4248, 0.3025, 0.8533, -0.4248, 0.3025, 0.8533, -0.4248, 0.2402, 0.8638, 0.443, 0.2402, 0.8638, 0.443, 0.2402, 0.8638, 0.443, 0.8791, 1.307e-06, -0.4766, 0.8791, 1.307e-06, -0.4766, 0.8791, 1.307e-06, -0.4766, 0.4581, 0.2748, 0.8453, 0.4583, 0.2747, 0.8453, 0.4583, 0.2747, 0.8453, -0.4547, 0.5458, 0.7038, -0.4547, 0.5458, 0.7038, -0.4547, 0.5458, 0.7038, 0.8828, -0.4047, -0.2384, 0.8828, -0.4047, -0.2384, 0.8828, -0.4047, -0.2384, 0.7763, 1.211e-06, -0.6304, 0.7763, 1.211e-06, -0.6304, 0.7763, 1.211e-06, -0.6304, 0.4176, 0.7491, 0.5143, 0.4176, 0.7491, 0.5143, 0.4176, 0.7491, 0.5143, 0.208, -0.4853, -0.8492, 0.208, -0.4853, -0.8492, 0.208, -0.4853, -0.8492, -0.2926, 0.7894, -0.5397, -0.2928, 0.7893, -0.5397, -0.2926, 0.7894, -0.5397, -0.7767, 0.5936, 0.2106, -0.7767, 0.5936, 0.2106, -0.7767, 0.5936, 0.2106, -0.602, 0.5858, 0.5427, -0.602, 0.5858, 0.5427, -0.602, 0.5858, 0.5427, -0.4098, 0.5175, 0.7512, -0.4098, 0.5175, 0.7512, -0.4098, 0.5175, 0.7512, 0.8888, -0.4293, -0.1604, 0.8888, -0.4293, -0.1604, 0.8888, -0.4293, -0.1604, 0.9114, -0.3796, -0.1591, 0.9114, -0.3796, -0.1591, 0.9114, -0.3796, -0.1591, 0.3622, 0.08087, -0.9286, 0.3622, 0.08087, -0.9286, 0.3622, 0.08087, -0.9286, 0.4324, -0.33, -0.8391, 0.4324, -0.33, -0.8391, 0.4324, -0.33, -0.8391, 0.2644, 0.4012, 0.877, 0.2644, 0.4012, 0.877, 0.2644, 0.4012, 0.877, 0.05642, 0.948, 0.3131, 0.05642, 0.948, 0.3131, 0.05642, 0.948, 0.3131, 0.1581, 0.9749, 0.1567, 0.1581, 0.9749, 0.1567, 0.1581, 0.9749, 0.1567, 0.2984, 0.3803, 0.8754, 0.2984, 0.3803, 0.8754, 0.2984, 0.3803, 0.8754, 0.6124, 0.7805, 0.1254, 0.6124, 0.7805, 0.1254, 0.6124, 0.7805, 0.1254, 0.639, 0.7692, 0.0, 0.639, 0.7692, 0.0, 0.639, 0.7692, 0.0, -0.1721, -0.4302, -0.8861, -0.172, -0.4303, -0.8861, -0.172, -0.4303, -0.8861, -0.1904, -0.01333, -0.9816, -0.1905, -0.01346, -0.9816, -0.1905, -0.01346, -0.9816, 0.1651, -0.1443, -0.9757, 0.1651, -0.1443, -0.9757, 0.1651, -0.1443, -0.9757, 0.1012, -0.9772, 0.1866, 0.1012, -0.9772, 0.1866, 0.1012, -0.9772, 0.1866, 0.1012, -0.9772, 0.1866, 0.1012, -0.9772, 0.1866, 0.1012, -0.9772, 0.1866, 0.8475, 0.07375, -0.5257, 0.8475, 0.07375, -0.5257, 0.8475, 0.07375, -0.5257, 0.7386, 0.3212, 0.5927, 0.7386, 0.3212, 0.5927, 0.7386, 0.3212, 0.5927, 0.8133, 0.2576, 0.5216, 0.8133, 0.2576, 0.5216, 0.8133, 0.2576, 0.5216, 0.3683, 0.3997, -0.8394, 0.3683, 0.3997, -0.8394, 0.3683, 0.3997, -0.8394, 0.2543, -0.6642, 0.7029, 0.2543, -0.6642, 0.7029, 0.2543, -0.6642, 0.7029, 0.2487, -0.8716, -0.4223, 0.2487, -0.8716, -0.4223, 0.2487, -0.8716, -0.4223, 0.6478, -0.5569, 0.5199, 0.6478, -0.5569, 0.5199, 0.6478, -0.5569, 0.5199, 0.03818, -0.5476, 0.8358, 0.03818, -0.5476, 0.8358, 0.03818, -0.5476, 0.8358, -0.2926, 0.7894, -0.5397, -0.2926, 0.7894, -0.5397, -0.2926, 0.7894, -0.5397, 0.6364, -0.4332, 0.6382, 0.6364, -0.4332, 0.6382, 0.6364, -0.4332, 0.6382, 0.1893, -0.09464, 0.9773, 0.1893, -0.09464, 0.9773, 0.1893, -0.09464, 0.9773, 0.3889, -0.6854, -0.6156, 0.3889, -0.6854, -0.6156, 0.3889, -0.6854, -0.6156, 0.3277, 0.6198, -0.713, 0.3277, 0.6198, -0.713, 0.3277, 0.6198, -0.713, -0.01761, -0.9998, 0.01262, -0.01761, -0.9998, 0.01262, -0.01761, -0.9998, 0.01262, -0.8207, 0.56, -0.1134, -0.8207, 0.56, -0.1134, -0.8207, 0.56, -0.1134, -0.6823, -0.6854, 0.2543, -0.6823, -0.6854, 0.2543, -0.6823, -0.6854, 0.2543, 0.3243, -0.8575, 0.3994, 0.3243, -0.8575, 0.3994, 0.3243, -0.8575, 0.3994, -0.9663, -0.2573, 0.0, -0.9663, -0.2573, 0.0, -0.9663, -0.2573, 0.0, -0.3414, -0.6233, -0.7035, -0.3414, -0.6233, -0.7035, -0.3414, -0.6233, -0.7035, -0.01227, 0.5215, -0.8532, -0.01227, 0.5215, -0.8532, -0.01227, 0.5215, -0.8532, -0.3822, -0.6449, -0.6619, -0.3822, -0.6449, -0.6619, -0.3822, -0.6449, -0.6619, -0.599, -0.3591, 0.7157, -0.599, -0.3591, 0.7157, -0.599, -0.3591, 0.7157, -0.3767, 0.2198, 0.8999, -0.3767, 0.2198, 0.8999, -0.3767, 0.2198, 0.8999, 0.4071, 0.5199, 0.7509, 0.4071, 0.5199, 0.7509, 0.4071, 0.5199, 0.7509, 0.6498, 0.7601, 0.0, 0.6498, 0.7601, 0.0, 0.6498, 0.7601, 0.0, -0.6248, 0.1322, -0.7695, -0.6248, 0.1322, -0.7695, -0.6248, 0.1322, -0.7695, 0.5402, 0.8292, 0.1435, 0.5402, 0.8292, 0.1435, 0.5402, 0.8292, 0.1435, 0.7763, 1.695e-07, -0.6304, 0.7763, 1.695e-07, -0.6304, 0.7763, 1.695e-07, -0.6304, 0.9665, 5.483e-07, 0.2567, 0.9665, 5.483e-07, 0.2567, 0.9665, 5.483e-07, 0.2567, -0.762, 0.6152, 0.2021, -0.762, 0.6152, 0.2021, -0.762, 0.6152, 0.2021, 0.9133, -0.152, -0.3778, 0.9133, -0.152, -0.3778, 0.9133, -0.152, -0.3778, 0.7727, -0.3096, -0.5541, 0.7727, -0.3096, -0.5541, 0.7727, -0.3096, -0.5541, -0.1826, -0.9323, -0.3123, -0.1826, -0.9323, -0.3123, -0.1826, -0.9323, -0.3123, 0.09698, 0.7272, -0.6795, 0.09698, 0.7272, -0.6795, 0.09698, 0.7272, -0.6795, -0.4612, 0.1714, -0.8706, -0.4612, 0.1714, -0.8706, -0.4612, 0.1714, -0.8706, -0.6248, 0.1322, -0.7695, -0.6248, 0.1322, -0.7695, -0.6248, 0.1322, -0.7695, -0.7763, -1.445e-06, 0.6304, -0.7763, -1.445e-06, 0.6304, -0.7763, -1.445e-06, 0.6304, 0.9665, 0.0, 0.2567, 0.9665, 0.0, 0.2567, 0.9665, 0.0, 0.2567, 0.1371, 0.0, 0.9906, 0.1371, 0.0, 0.9906, 0.1371, 0.0, 0.9906, -0.5827, 5.816e-07, -0.8127, -0.5827, 5.816e-07, -0.8127, -0.5827, 5.816e-07, -0.8127, 0.9441, 0.2353, -0.2311, 0.9441, 0.2353, -0.2311, 0.9441, 0.2353, -0.2311, 0.7763, 0.0, -0.6304, 0.7763, 0.0, -0.6304, 0.7763, 0.0, -0.6304, 0.9665, 0.0, 0.2567, 0.9665, 0.0, 0.2567, 0.9665, 0.0, 0.2567, 0.725, 0.03843, -0.6877, 0.725, 0.03843, -0.6877, 0.725, 0.03843, -0.6877, 0.2226, -0.569, -0.7916, 0.2226, -0.569, -0.7916, 0.2226, -0.569, -0.7916, 0.8712, -0.4833, -0.08587, 0.8712, -0.4833, -0.08587, 0.8712, -0.4833, -0.08587, 0.0, -1.0, -1.853e-06, 0.0, -1.0, -1.853e-06, 0.0, -1.0, -1.853e-06, -0.6049, -0.5454, 0.5802, -0.6049, -0.5454, 0.5802, -0.6049, -0.5454, 0.5802, 0.5129, 0.7958, 0.3219, 0.5129, 0.7958, 0.3219, 0.5129, 0.7958, 0.3219, -0.4963, -0.4804, 0.7231, -0.4963, -0.4804, 0.7231, -0.4963, -0.4804, 0.7231, 0.7883, -0.4425, -0.4274, 0.7883, -0.4425, -0.4274, 0.7883, -0.4425, -0.4274, 0.5821, -0.04506, 0.8118, 0.5821, -0.04506, 0.8118, 0.5821, -0.04506, 0.8118, 0.6094, -0.1498, -0.7786, 0.6094, -0.1498, -0.7786, 0.6094, -0.1498, -0.7786, 0.4766, -0.2903, -0.8298, 0.4766, -0.2903, -0.8298, 0.4766, -0.2903, -0.8298, -0.8051, 0.5594, 0.1971, -0.8051, 0.5594, 0.1971, -0.8051, 0.5594, 0.1971, -0.9587, -0.1862, 0.2149, -0.9587, -0.1862, 0.2149, -0.9587, -0.1862, 0.2149, -0.7841, -0.6177, -0.06058, -0.7841, -0.6177, -0.06058, -0.7841, -0.6177, -0.06058, 0.2416, 0.5551, -0.7959, 0.2416, 0.5551, -0.7959, 0.2416, 0.5551, -0.7959, 0.1371, 0.0, 0.9906, 0.1371, 0.0, 0.9906, 0.1371, 0.0, 0.9906, -0.7898, -0.4392, 0.4282, -0.7898, -0.4392, 0.4282, -0.7898, -0.4392, 0.4282, -0.8953, -0.3791, 0.2339, -0.8953, -0.3791, 0.2339, -0.8953, -0.3791, 0.2339, 0.8791, 0.0, -0.4766, 0.8791, 0.0, -0.4766, 0.8791, 0.0, -0.4766, 0.8791, 4.324e-06, -0.4766, 0.8791, 4.324e-06, -0.4766, 0.8791, 4.324e-06, -0.4766, 0.8791, 7.862e-07, -0.4766, 0.8791, 7.862e-07, -0.4766, 0.8791, 7.862e-07, -0.4766, 0.4583, 0.2747, 0.8453, 0.4583, 0.2747, 0.8453, 0.4583, 0.2747, 0.8453, -0.9039, 0.07726, 0.4207, -0.9039, 0.07726, 0.4207, -0.9039, 0.07726, 0.4207, -0.5291, 0.4284, 0.7324, -0.5291, 0.4284, 0.7324, -0.5291, 0.4284, 0.7324, 0.8483, -0.5286, 0.03071, 0.8483, -0.5286, 0.03071, 0.8483, -0.5286, 0.03071, -0.1942, -0.6177, 0.7621, -0.1942, -0.6177, 0.7621, -0.1942, -0.6177, 0.7621, -0.7534, 0.6482, 0.1108, -0.7534, 0.6482, 0.1108, -0.7534, 0.6482, 0.1108, -0.6149, -0.749, 0.2466, -0.6149, -0.749, 0.2466, -0.6149, -0.749, 0.2466, -0.7763, -2.271e-07, 0.6304, -0.7763, -2.271e-07, 0.6304, -0.7763, -2.271e-07, 0.6304, -0.513, 0.1338, 0.8479, -0.513, 0.1338, 0.8479, -0.513, 0.1338, 0.8479, -0.7095, -0.7033, 0.04511, -0.7095, -0.7033, 0.04511, -0.7095, -0.7033, 0.04511, 0.3465, 0.5891, -0.73, 0.3465, 0.5891, -0.73, 0.3465, 0.5891, -0.73, 0.3755, 0.4786, -0.7937, 0.3755, 0.4786, -0.7937, 0.3755, 0.4786, -0.7937, -0.8333, 0.5334, 0.1455, -0.8333, 0.5334, 0.1455, -0.8333, 0.5334, 0.1455, 0.7928, 0.607, 0.05461, 0.7928, 0.607, 0.05461, 0.7928, 0.607, 0.05461, -0.2904, -0.5565, 0.7785, -0.2904, -0.5565, 0.7785, -0.2904, -0.5565, 0.7785, 0.7831, 0.5964, -0.1761, 0.7831, 0.5964, -0.1761, 0.7831, 0.5964, -0.1761, 0.077, -0.997, 0.0, 0.077, -0.997, 0.0, 0.077, -0.997, 0.0, 0.1223, -0.9925, 0.0, 0.1223, -0.9925, 0.0, 0.1223, -0.9925, 0.0, 0.7224, 0.6915, 0.0, 0.7224, 0.6915, 0.0, 0.7224, 0.6915, 0.0, -0.4762, 0.7669, 0.4302, -0.4762, 0.7669, 0.4302, -0.4762, 0.7669, 0.4302, -7.381e-07, -1.0, 0.0, -7.381e-07, -1.0, 0.0, -7.381e-07, -1.0, 0.0, 0.9503, -0.278, -0.14, 0.9503, -0.278, -0.14, 0.9503, -0.278, -0.14, 0.4773, 0.8583, 0.1884, 0.4773, 0.8583, 0.1884, 0.4773, 0.8583, 0.1884, 0.7518, 0.5183, -0.4076, 0.7518, 0.5183, -0.4076, 0.7518, 0.5183, -0.4076, 0.0, -1.0, -1.237e-06, 0.0, -1.0, -1.237e-06, 0.0, -1.0, -1.237e-06, -0.06539, 0.2398, -0.9686, -0.06539, 0.2398, -0.9686, -0.06539, 0.2398, -0.9686, -0.8801, 0.4745, -0.01451, -0.8801, 0.4745, -0.01451, -0.8801, 0.4745, -0.01451, 0.3196, -0.3519, -0.8798, 0.3196, -0.3519, -0.8798, 0.3196, -0.3519, -0.8798, -0.8791, 2.162e-06, 0.4766, -0.8791, 2.162e-06, 0.4766, -0.8791, 2.162e-06, 0.4766, -0.8791, 0.0, 0.4766, -0.8791, 0.0, 0.4766, -0.8791, 0.0, 0.4766, 0.4583, 0.2749, 0.8452, 0.4583, 0.2747, 0.8453, 0.4583, 0.2747, 0.8453, -0.4328, 0.4284, 0.7932, -0.4328, 0.4284, 0.7932, -0.4328, 0.4284, 0.7932, 0.7763, 0.0, -0.6304, 0.7763, 0.0, -0.6304, 0.7763, 0.0, -0.6304, 0.6498, 0.7292, -0.2145, 0.6498, 0.7292, -0.2145, 0.6498, 0.7292, -0.2145, -0.5187, 0.3456, 0.782, -0.5187, 0.3456, 0.782, -0.5187, 0.3456, 0.782, -0.2969, 0.4092, 0.8628, -0.2969, 0.4092, 0.8628, -0.2969, 0.4092, 0.8628, 0.3296, 0.0, 0.9441, 0.3296, 0.0, 0.9441, 0.3296, 0.0, 0.9441, 0.9124, -0.4092, -0.00439, 0.9124, -0.4092, -0.00439, 0.9124, -0.4092, -0.00439, 0.874, 0.107, -0.4739, 0.874, 0.107, -0.4739, 0.874, 0.107, -0.4739, -0.2926, 0.7894, -0.5397, -0.2926, 0.7895, -0.5396, -0.2926, 0.7894, -0.5397, 0.5772, 0.1872, -0.7949, 0.5772, 0.1872, -0.7949, 0.5772, 0.1872, -0.7949, 0.05752, 0.56, -0.8265, 0.05752, 0.56, -0.8265, 0.05752, 0.56, -0.8265, 0.3352, 0.5854, -0.7382, 0.3352, 0.5854, -0.7382, 0.3352, 0.5854, -0.7382, -0.7574, 0.1714, -0.6301, -0.7574, 0.1714, -0.6301, -0.7574, 0.1714, -0.6301, -0.8319, 0.5528, -0.04819, -0.8319, 0.5528, -0.04819, -0.8319, 0.5528, -0.04819, -0.9678, 0.08524, 0.2368, -0.9678, 0.08524, 0.2368, -0.9678, 0.08524, 0.2368, -0.3115, 0.9063, 0.2855, -0.3115, 0.9063, 0.2855, -0.3115, 0.9063, 0.2855, 0.1236, 0.5528, -0.8241, 0.1236, 0.5528, -0.8241, 0.1236, 0.5528, -0.8241, -0.6248, 0.1322, -0.7695, -0.6248, 0.1322, -0.7695, -0.6248, 0.1322, -0.7695, 0.2631, 0.6482, -0.7146, 0.2631, 0.6482, -0.7146, 0.2631, 0.6482, -0.7146, 0.7763, 3.853e-06, -0.6304, 0.7763, 3.853e-06, -0.6304, 0.7763, 3.853e-06, -0.6304, 0.7763, 0.0, -0.6304, 0.7763, 0.0, -0.6304, 0.7763, 0.0, -0.6304, -0.4793, 0.7695, 0.4221, -0.4793, 0.7695, 0.4221, -0.4793, 0.7695, 0.4221, 0.3676, -0.749, -0.5512, 0.3676, -0.749, -0.5512, 0.3676, -0.749, -0.5512, -0.315, 0.9091, 0.2725, -0.315, 0.9091, 0.2725, -0.315, 0.9091, 0.2725, -0.6393, 0.02331, -0.7686, -0.6393, 0.02331, -0.7686, -0.6393, 0.02331, -0.7686, 0.3871, -0.385, -0.8378, 0.3871, -0.385, -0.8378, 0.3871, -0.385, -0.8378, 0.9758, 0.2187, 0.0, 0.9758, 0.2187, 0.0, 0.9758, 0.2187, 0.0, -0.6248, 0.1322, -0.7695, -0.6248, 0.1322, -0.7695, -0.6248, 0.1322, -0.7695, 0.07905, 0.8171, 0.571, 0.07905, 0.8171, 0.571, 0.07905, 0.8171, 0.571, -0.7763, 3.391e-07, 0.6304, -0.7763, 3.391e-07, 0.6304, -0.7763, 3.391e-07, 0.6304, -0.7763, 0.0, 0.6304, -0.7763, 0.0, 0.6304, -0.7763, 0.0, 0.6304, 0.1371, 0.0, 0.9906, 0.1371, 0.0, 0.9906, 0.1371, 0.0, 0.9906, -0.5827, 3.532e-07, -0.8127, -0.5827, 3.532e-07, -0.8127, -0.5827, 3.532e-07, -0.8127, -0.378, -0.1682, 0.9104, -0.378, -0.1682, 0.9104, -0.378, -0.1682, 0.9104, 0.9531, 0.2162, -0.212, 0.9531, 0.2162, -0.212, 0.9531, 0.2162, -0.212, 0.9665, 0.0, 0.2567, 0.9665, 0.0, 0.2567, 0.9665, 0.0, 0.2567, 0.4514, -0.2684, -0.851, 0.4514, -0.2684, -0.851, 0.4514, -0.2684, -0.851, 0.6205, -0.3103, -0.7202, 0.6205, -0.3103, -0.7202, 0.6205, -0.3103, -0.7202, 0.255, -0.1946, 0.9472, 0.255, -0.1946, 0.9472, 0.255, -0.1946, 0.9472, 0.1791, -0.3356, 0.9248, 0.1791, -0.3356, 0.9248, 0.1791, -0.3356, 0.9248, 0.4202, 0.8152, -0.3986, 0.4202, 0.8152, -0.3986, 0.4202, 0.8152, -0.3986, 0.5522, -0.4352, 0.7111, 0.5522, -0.4352, 0.7111, 0.5522, -0.4352, 0.7111, 0.5106, -0.8102, -0.2879, 0.5106, -0.8102, -0.2879, 0.5106, -0.8102, -0.2879, 0.1944, -0.9809, 0.0, 0.1944, -0.9809, 0.0, 0.1944, -0.9809, 0.0, 0.1944, -0.9809, 0.0, 0.1944, -0.9809, 0.0, 0.1944, -0.9809, 0.0, 0.427, -0.1941, 0.8832, 0.427, -0.1941, 0.8832, 0.427, -0.1941, 0.8832])] * 3)])

# ---- objects
ob_entity0_brush1 = bpy.data.objects.new('entity0_brush1', me_entity0_brush1)

# ---- transforms, parenting, visibility, modifiers, constraints
ob_entity0_brush1.location = (0.0, -144.0, 212.0)
ob_entity0_brush1.rotation_euler = (1.571, -0.0, 0.0)
ob_entity0_brush1.scale = (0.0625, 0.0625, 0.0625)
ob_entity0_brush1.lineart.crease_threshold = 0.0
_m = ob_entity0_brush1.modifiers.new('Mirror', 'MIRROR')
_m.use_clip = True

# ---- collection membership
col_collection_1.objects.link(ob_entity0_brush1)

# ---- scene / render settings (as saved in the file)
scene.frame_start = 0; scene.frame_end = 100; scene.frame_set(0)
scene.render.engine = 'BLENDER_EEVEE_NEXT'
scene.render.resolution_percentage = 50
scene.render.fps = 10
scene.render.dither_intensity = 0.0
scene.cycles.use_denoising = False
scene.cycles.samples = 128
scene.cycles.sampling_pattern = 'TABULATED_SOBOL'
scene.cycles.use_adaptive_sampling = False
scene.cycles.use_light_tree = False
scene.cycles.blur_glossy = 0.0
scene.cycles.sample_clamp_indirect = 0.0
scene.view_settings.view_transform = 'Standard'
bpy.context.view_layer.update()

# ---- added for rendering (the .blend has no active camera and no usable light): camera, sun + grey world if the file has none
cam_auto = bpy.data.cameras.new('AutoCamera')
cam_auto.lens = 50.0
cam_auto.sensor_width = 36.0
cam_auto.clip_end = 8686.87
ob_auto_camera = bpy.data.objects.new('AutoCamera', cam_auto)
scene.collection.objects.link(ob_auto_camera)
ob_auto_camera.location = (494.98, -593.267, 551.813)
ob_auto_camera.rotation_euler = (1.09748, -7.21219e-08, 0.694738)
scene.camera = ob_auto_camera
light_auto_sun = bpy.data.lights.new('AutoSun', 'SUN')
light_auto_sun.energy = 3.0
light_auto_sun.angle = 0.0523599
ob_auto_sun = bpy.data.objects.new('AutoSun', light_auto_sun)
scene.collection.objects.link(ob_auto_sun)
ob_auto_sun.rotation_euler = (0.872665, 0.174533, 0.523599)
if scene.world is None:
    world_auto = bpy.data.worlds.new('AutoWorld')
    world_auto.color = (0.3, 0.3, 0.3)
    scene.world = world_auto
bpy.context.view_layer.update()
